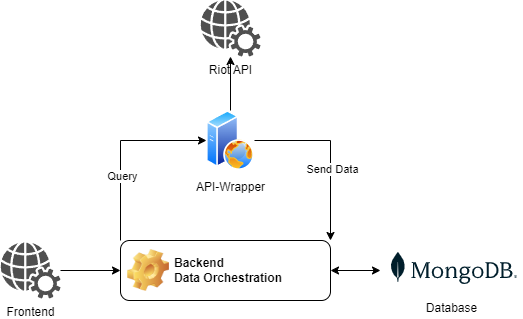

The diagram above was exported from draw.io. Its source (the exported page's mxGraphModel, read from the mxfile embedded in the PNG):
<mxGraphModel dx="1050" dy="629" grid="1" gridSize="10" guides="1" tooltips="1" connect="1" arrows="1" fold="1" page="1" pageScale="1" pageWidth="1169" pageHeight="827" math="0" shadow="0">
  <root>
    <mxCell id="0" />
    <mxCell id="1" parent="0" />
    <mxCell id="muwnhSSSfIJTxr2S69p8-4" style="edgeStyle=orthogonalEdgeStyle;rounded=0;orthogonalLoop=1;jettySize=auto;html=1;exitX=1;exitY=0.5;exitDx=0;exitDy=0;entryX=0;entryY=0.5;entryDx=0;entryDy=0;startArrow=classic;startFill=1;" edge="1" parent="1" source="muwnhSSSfIJTxr2S69p8-2" target="muwnhSSSfIJTxr2S69p8-3">
      <mxGeometry relative="1" as="geometry" />
    </mxCell>
    <mxCell id="muwnhSSSfIJTxr2S69p8-9" style="edgeStyle=orthogonalEdgeStyle;rounded=0;orthogonalLoop=1;jettySize=auto;html=1;exitX=0;exitY=0;exitDx=0;exitDy=0;entryX=0;entryY=0.5;entryDx=0;entryDy=0;" edge="1" parent="1" source="muwnhSSSfIJTxr2S69p8-2" target="muwnhSSSfIJTxr2S69p8-5">
      <mxGeometry relative="1" as="geometry">
        <Array as="points">
          <mxPoint x="430" y="200" />
        </Array>
      </mxGeometry>
    </mxCell>
    <mxCell id="muwnhSSSfIJTxr2S69p8-13" value="Query" style="edgeLabel;html=1;align=center;verticalAlign=middle;resizable=0;points=[];" vertex="1" connectable="0" parent="muwnhSSSfIJTxr2S69p8-9">
      <mxGeometry x="-0.3014" y="-1" relative="1" as="geometry">
        <mxPoint as="offset" />
      </mxGeometry>
    </mxCell>
    <mxCell id="muwnhSSSfIJTxr2S69p8-2" value="Backend&lt;div&gt;Data Orchestration&lt;/div&gt;" style="label;whiteSpace=wrap;html=1;image=img/clipart/Gear_128x128.png" vertex="1" parent="1">
      <mxGeometry x="430" y="300" width="210" height="60" as="geometry" />
    </mxCell>
    <mxCell id="muwnhSSSfIJTxr2S69p8-3" value="Database" style="shape=image;verticalLabelPosition=bottom;labelBackgroundColor=default;verticalAlign=top;aspect=fixed;imageAspect=0;image=data:image/png,(base64 omitted: 3644 chars);" vertex="1" parent="1">
      <mxGeometry x="690" y="306" width="143" height="48" as="geometry" />
    </mxCell>
    <mxCell id="muwnhSSSfIJTxr2S69p8-8" style="edgeStyle=orthogonalEdgeStyle;rounded=0;orthogonalLoop=1;jettySize=auto;html=1;exitX=1;exitY=0.5;exitDx=0;exitDy=0;entryX=1;entryY=0;entryDx=0;entryDy=0;" edge="1" parent="1" source="muwnhSSSfIJTxr2S69p8-5" target="muwnhSSSfIJTxr2S69p8-2">
      <mxGeometry relative="1" as="geometry">
        <Array as="points">
          <mxPoint x="640" y="200" />
        </Array>
      </mxGeometry>
    </mxCell>
    <mxCell id="muwnhSSSfIJTxr2S69p8-12" value="Send Data" style="edgeLabel;html=1;align=center;verticalAlign=middle;resizable=0;points=[];" vertex="1" connectable="0" parent="muwnhSSSfIJTxr2S69p8-8">
      <mxGeometry x="0.1781" y="1" relative="1" as="geometry">
        <mxPoint as="offset" />
      </mxGeometry>
    </mxCell>
    <mxCell id="muwnhSSSfIJTxr2S69p8-20" style="edgeStyle=orthogonalEdgeStyle;rounded=0;orthogonalLoop=1;jettySize=auto;html=1;" edge="1" parent="1" source="muwnhSSSfIJTxr2S69p8-5" target="muwnhSSSfIJTxr2S69p8-19">
      <mxGeometry relative="1" as="geometry" />
    </mxCell>
    <mxCell id="muwnhSSSfIJTxr2S69p8-5" value="API-Wrapper" style="image;aspect=fixed;perimeter=ellipsePerimeter;html=1;align=center;shadow=0;dashed=0;spacingTop=3;image=img/lib/active_directory/web_server.svg;" vertex="1" parent="1">
      <mxGeometry x="516" y="170" width="48" height="60" as="geometry" />
    </mxCell>
    <mxCell id="muwnhSSSfIJTxr2S69p8-15" style="edgeStyle=orthogonalEdgeStyle;rounded=0;orthogonalLoop=1;jettySize=auto;html=1;entryX=0;entryY=0.5;entryDx=0;entryDy=0;" edge="1" parent="1" source="muwnhSSSfIJTxr2S69p8-14" target="muwnhSSSfIJTxr2S69p8-2">
      <mxGeometry relative="1" as="geometry" />
    </mxCell>
    <mxCell id="muwnhSSSfIJTxr2S69p8-14" value="Frontend" style="sketch=0;pointerEvents=1;shadow=0;dashed=0;html=1;strokeColor=none;fillColor=#505050;labelPosition=center;verticalLabelPosition=bottom;verticalAlign=top;outlineConnect=0;align=center;shape=mxgraph.office.services.web_services;" vertex="1" parent="1">
      <mxGeometry x="310" y="302" width="60" height="56" as="geometry" />
    </mxCell>
    <mxCell id="muwnhSSSfIJTxr2S69p8-19" value="Riot API" style="sketch=0;pointerEvents=1;shadow=0;dashed=0;html=1;strokeColor=none;fillColor=#505050;labelPosition=center;verticalLabelPosition=bottom;verticalAlign=top;outlineConnect=0;align=center;shape=mxgraph.office.services.web_services;" vertex="1" parent="1">
      <mxGeometry x="510" y="60" width="60" height="56" as="geometry" />
    </mxCell>
  </root>
</mxGraphModel>